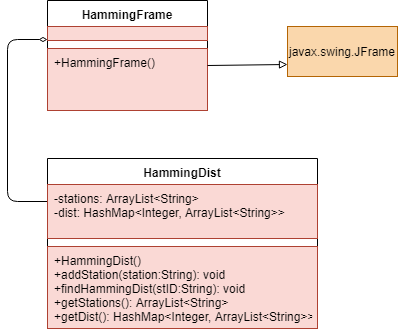

The diagram above was exported from draw.io. Its source (the exported page's mxGraphModel, read from the mxfile embedded in the PNG):
<mxGraphModel dx="1394" dy="715" grid="1" gridSize="10" guides="1" tooltips="1" connect="1" arrows="1" fold="1" page="1" pageScale="1" pageWidth="1100" pageHeight="850" background="#ffffff" math="0" shadow="0">
  <root>
    <mxCell id="0" />
    <mxCell id="1" parent="0" />
    <mxCell id="2e49270ec7c68f3f-55" value="" style="edgeStyle=orthogonalEdgeStyle;html=1;endArrow=diamondThin;startArrow=none;labelBackgroundColor=none;fontFamily=Verdana;fontSize=14;entryX=0;entryY=0.5;exitX=0;exitY=0.5;startFill=0;endFill=0;" parent="1" edge="1">
      <mxGeometry width="100" height="100" relative="1" as="geometry">
        <mxPoint x="620" y="382" as="sourcePoint" />
        <mxPoint x="620" y="220" as="targetPoint" />
        <Array as="points">
          <mxPoint x="580" y="382" />
          <mxPoint x="580" y="220" />
        </Array>
      </mxGeometry>
    </mxCell>
    <mxCell id="oYjnkStSI2VCxJ09ImRC-2" value="HammingFrame" style="swimlane;fontStyle=1;align=center;verticalAlign=top;childLayout=stackLayout;horizontal=1;startSize=26;horizontalStack=0;resizeParent=1;resizeParentMax=0;resizeLast=0;collapsible=1;marginBottom=0;fillColor=none;" vertex="1" parent="1">
      <mxGeometry x="620" y="181" width="160" height="110" as="geometry" />
    </mxCell>
    <mxCell id="oYjnkStSI2VCxJ09ImRC-3" value="" style="text;strokeColor=#ae4132;fillColor=#fad9d5;align=left;verticalAlign=top;spacingLeft=4;spacingRight=4;overflow=hidden;rotatable=0;points=[[0,0.5],[1,0.5]];portConstraint=eastwest;" vertex="1" parent="oYjnkStSI2VCxJ09ImRC-2">
      <mxGeometry y="26" width="160" height="14" as="geometry" />
    </mxCell>
    <mxCell id="oYjnkStSI2VCxJ09ImRC-4" value="" style="line;strokeWidth=1;fillColor=none;align=left;verticalAlign=middle;spacingTop=-1;spacingLeft=3;spacingRight=3;rotatable=0;labelPosition=right;points=[];portConstraint=eastwest;strokeColor=none;" vertex="1" parent="oYjnkStSI2VCxJ09ImRC-2">
      <mxGeometry y="40" width="160" height="8" as="geometry" />
    </mxCell>
    <mxCell id="oYjnkStSI2VCxJ09ImRC-5" value="+HammingFrame()" style="text;strokeColor=#ae4132;fillColor=#fad9d5;align=left;verticalAlign=top;spacingLeft=4;spacingRight=4;overflow=hidden;rotatable=0;points=[[0,0.5],[1,0.5]];portConstraint=eastwest;" vertex="1" parent="oYjnkStSI2VCxJ09ImRC-2">
      <mxGeometry y="48" width="160" height="62" as="geometry" />
    </mxCell>
    <mxCell id="oYjnkStSI2VCxJ09ImRC-6" value="HammingDist" style="swimlane;fontStyle=1;align=center;verticalAlign=top;childLayout=stackLayout;horizontal=1;startSize=26;horizontalStack=0;resizeParent=1;resizeParentMax=0;resizeLast=0;collapsible=1;marginBottom=0;fillColor=none;" vertex="1" parent="1">
      <mxGeometry x="620" y="339" width="270" height="170" as="geometry" />
    </mxCell>
    <mxCell id="oYjnkStSI2VCxJ09ImRC-7" value="-stations: ArrayList&lt;String&gt;&#10;-dist: HashMap&lt;Integer, ArrayList&lt;String&gt;&gt;&#10;" style="text;strokeColor=#ae4132;fillColor=#fad9d5;align=left;verticalAlign=top;spacingLeft=4;spacingRight=4;overflow=hidden;rotatable=0;points=[[0,0.5],[1,0.5]];portConstraint=eastwest;" vertex="1" parent="oYjnkStSI2VCxJ09ImRC-6">
      <mxGeometry y="26" width="270" height="54" as="geometry" />
    </mxCell>
    <mxCell id="oYjnkStSI2VCxJ09ImRC-8" value="" style="line;strokeWidth=1;fillColor=none;align=left;verticalAlign=middle;spacingTop=-1;spacingLeft=3;spacingRight=3;rotatable=0;labelPosition=right;points=[];portConstraint=eastwest;strokeColor=none;" vertex="1" parent="oYjnkStSI2VCxJ09ImRC-6">
      <mxGeometry y="80" width="270" height="8" as="geometry" />
    </mxCell>
    <mxCell id="oYjnkStSI2VCxJ09ImRC-9" value="+HammingDist()&#10;+addStation(station:String): void&#10;+findHammingDist(stID:String): void&#10;+getStations(): ArrayList&lt;String&gt;&#10;+getDist(): HashMap&lt;Integer, ArrayList&lt;String&gt;&gt;" style="text;strokeColor=#ae4132;fillColor=#fad9d5;align=left;verticalAlign=top;spacingLeft=4;spacingRight=4;overflow=hidden;rotatable=0;points=[[0,0.5],[1,0.5]];portConstraint=eastwest;" vertex="1" parent="oYjnkStSI2VCxJ09ImRC-6">
      <mxGeometry y="88" width="270" height="82" as="geometry" />
    </mxCell>
    <mxCell id="oYjnkStSI2VCxJ09ImRC-10" value="javax.swing.JFrame" style="html=1;fillColor=#fad7ac;strokeColor=#b46504;" vertex="1" parent="1">
      <mxGeometry x="860" y="207" width="110" height="50" as="geometry" />
    </mxCell>
    <mxCell id="oYjnkStSI2VCxJ09ImRC-12" value="" style="endArrow=block;html=1;entryX=0;entryY=0.75;entryDx=0;entryDy=0;endFill=0;" edge="1" parent="1" target="oYjnkStSI2VCxJ09ImRC-10">
      <mxGeometry width="50" height="50" relative="1" as="geometry">
        <mxPoint x="780" y="246" as="sourcePoint" />
        <mxPoint x="830" y="196" as="targetPoint" />
      </mxGeometry>
    </mxCell>
  </root>
</mxGraphModel>